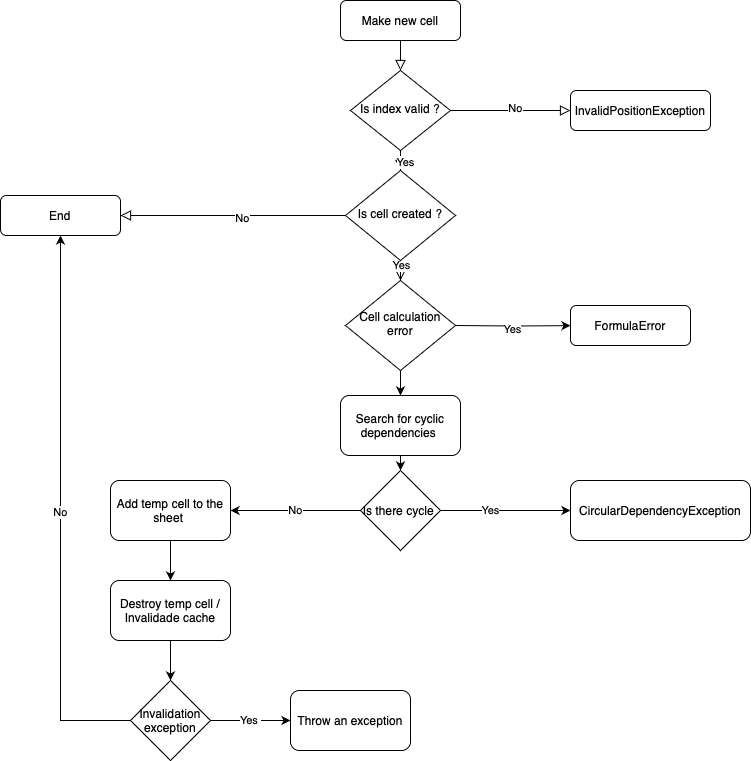

The diagram above was exported from draw.io. Its source (the exported page's mxGraphModel, read from the mxfile embedded in the PNG):
<mxGraphModel dx="1026" dy="591" grid="1" gridSize="10" guides="1" tooltips="1" connect="1" arrows="1" fold="1" page="1" pageScale="1" pageWidth="827" pageHeight="1169" math="0" shadow="0">
  <root>
    <mxCell id="WIyWlLk6GJQsqaUBKTNV-0" />
    <mxCell id="WIyWlLk6GJQsqaUBKTNV-1" parent="WIyWlLk6GJQsqaUBKTNV-0" />
    <mxCell id="WIyWlLk6GJQsqaUBKTNV-2" value="" style="rounded=0;html=1;jettySize=auto;orthogonalLoop=1;fontSize=11;endArrow=block;endFill=0;endSize=8;strokeWidth=1;shadow=0;labelBackgroundColor=none;edgeStyle=orthogonalEdgeStyle;" parent="WIyWlLk6GJQsqaUBKTNV-1" source="WIyWlLk6GJQsqaUBKTNV-3" target="WIyWlLk6GJQsqaUBKTNV-6" edge="1">
      <mxGeometry relative="1" as="geometry" />
    </mxCell>
    <mxCell id="WIyWlLk6GJQsqaUBKTNV-3" value="Make new cell" style="rounded=1;whiteSpace=wrap;html=1;fontSize=12;glass=0;strokeWidth=1;shadow=0;" parent="WIyWlLk6GJQsqaUBKTNV-1" vertex="1">
      <mxGeometry x="370" y="130" width="120" height="40" as="geometry" />
    </mxCell>
    <mxCell id="WIyWlLk6GJQsqaUBKTNV-4" value="" style="rounded=0;html=1;jettySize=auto;orthogonalLoop=1;fontSize=11;endArrow=block;endFill=0;endSize=8;strokeWidth=1;shadow=0;labelBackgroundColor=none;edgeStyle=orthogonalEdgeStyle;" parent="WIyWlLk6GJQsqaUBKTNV-1" source="WIyWlLk6GJQsqaUBKTNV-6" target="WIyWlLk6GJQsqaUBKTNV-10" edge="1">
      <mxGeometry y="20" relative="1" as="geometry">
        <mxPoint as="offset" />
      </mxGeometry>
    </mxCell>
    <mxCell id="MLV0fTInB6I72D0M0Xra-2" value="Yes" style="edgeLabel;html=1;align=center;verticalAlign=middle;resizable=0;points=[];" vertex="1" connectable="0" parent="WIyWlLk6GJQsqaUBKTNV-4">
      <mxGeometry x="0.7" y="4" relative="1" as="geometry">
        <mxPoint as="offset" />
      </mxGeometry>
    </mxCell>
    <mxCell id="WIyWlLk6GJQsqaUBKTNV-5" value="" style="edgeStyle=orthogonalEdgeStyle;rounded=0;html=1;jettySize=auto;orthogonalLoop=1;fontSize=11;endArrow=block;endFill=0;endSize=8;strokeWidth=1;shadow=0;labelBackgroundColor=none;" parent="WIyWlLk6GJQsqaUBKTNV-1" source="WIyWlLk6GJQsqaUBKTNV-6" target="WIyWlLk6GJQsqaUBKTNV-7" edge="1">
      <mxGeometry y="10" relative="1" as="geometry">
        <mxPoint as="offset" />
      </mxGeometry>
    </mxCell>
    <mxCell id="MLV0fTInB6I72D0M0Xra-3" value="No" style="edgeLabel;html=1;align=center;verticalAlign=middle;resizable=0;points=[];" vertex="1" connectable="0" parent="WIyWlLk6GJQsqaUBKTNV-5">
      <mxGeometry x="0.0667" y="3" relative="1" as="geometry">
        <mxPoint as="offset" />
      </mxGeometry>
    </mxCell>
    <mxCell id="WIyWlLk6GJQsqaUBKTNV-6" value="Is index valid ?" style="rhombus;whiteSpace=wrap;html=1;shadow=0;fontFamily=Helvetica;fontSize=12;align=center;strokeWidth=1;spacing=6;spacingTop=-4;" parent="WIyWlLk6GJQsqaUBKTNV-1" vertex="1">
      <mxGeometry x="380" y="200" width="100" height="80" as="geometry" />
    </mxCell>
    <mxCell id="WIyWlLk6GJQsqaUBKTNV-7" value="InvalidPositionException" style="rounded=1;whiteSpace=wrap;html=1;fontSize=12;glass=0;strokeWidth=1;shadow=0;" parent="WIyWlLk6GJQsqaUBKTNV-1" vertex="1">
      <mxGeometry x="600" y="220" width="140" height="40" as="geometry" />
    </mxCell>
    <mxCell id="WIyWlLk6GJQsqaUBKTNV-8" value="" style="rounded=0;html=1;jettySize=auto;orthogonalLoop=1;fontSize=11;endArrow=block;endFill=0;endSize=8;strokeWidth=1;shadow=0;labelBackgroundColor=none;edgeStyle=orthogonalEdgeStyle;entryX=0.5;entryY=0;entryDx=0;entryDy=0;" parent="WIyWlLk6GJQsqaUBKTNV-1" source="WIyWlLk6GJQsqaUBKTNV-10" target="FnN57RjQfBpvI7fIqtAj-0" edge="1">
      <mxGeometry x="0.3333" y="20" relative="1" as="geometry">
        <mxPoint as="offset" />
        <mxPoint x="430" y="460" as="targetPoint" />
      </mxGeometry>
    </mxCell>
    <mxCell id="MLV0fTInB6I72D0M0Xra-1" value="Yes" style="edgeLabel;html=1;align=center;verticalAlign=middle;resizable=0;points=[];" vertex="1" connectable="0" parent="WIyWlLk6GJQsqaUBKTNV-8">
      <mxGeometry x="0.4667" relative="1" as="geometry">
        <mxPoint as="offset" />
      </mxGeometry>
    </mxCell>
    <mxCell id="WIyWlLk6GJQsqaUBKTNV-9" value="" style="edgeStyle=orthogonalEdgeStyle;rounded=0;html=1;jettySize=auto;orthogonalLoop=1;fontSize=11;endArrow=block;endFill=0;endSize=8;strokeWidth=1;shadow=0;labelBackgroundColor=none;" parent="WIyWlLk6GJQsqaUBKTNV-1" source="WIyWlLk6GJQsqaUBKTNV-10" target="WIyWlLk6GJQsqaUBKTNV-12" edge="1">
      <mxGeometry y="10" relative="1" as="geometry">
        <mxPoint as="offset" />
      </mxGeometry>
    </mxCell>
    <mxCell id="MLV0fTInB6I72D0M0Xra-0" value="No" style="edgeLabel;html=1;align=center;verticalAlign=middle;resizable=0;points=[];" vertex="1" connectable="0" parent="WIyWlLk6GJQsqaUBKTNV-9">
      <mxGeometry x="-0.0756" y="2" relative="1" as="geometry">
        <mxPoint as="offset" />
      </mxGeometry>
    </mxCell>
    <mxCell id="WIyWlLk6GJQsqaUBKTNV-10" value="Is cell created ?" style="rhombus;whiteSpace=wrap;html=1;shadow=0;fontFamily=Helvetica;fontSize=12;align=center;strokeWidth=1;spacing=6;spacingTop=-4;" parent="WIyWlLk6GJQsqaUBKTNV-1" vertex="1">
      <mxGeometry x="375" y="300" width="110" height="90" as="geometry" />
    </mxCell>
    <mxCell id="WIyWlLk6GJQsqaUBKTNV-12" value="End&lt;br&gt;" style="rounded=1;whiteSpace=wrap;html=1;fontSize=12;glass=0;strokeWidth=1;shadow=0;" parent="WIyWlLk6GJQsqaUBKTNV-1" vertex="1">
      <mxGeometry x="30" y="325" width="120" height="40" as="geometry" />
    </mxCell>
    <mxCell id="FnN57RjQfBpvI7fIqtAj-1" style="edgeStyle=orthogonalEdgeStyle;rounded=0;orthogonalLoop=1;jettySize=auto;html=1;exitX=1;exitY=0.5;exitDx=0;exitDy=0;" parent="WIyWlLk6GJQsqaUBKTNV-1" edge="1">
      <mxGeometry relative="1" as="geometry">
        <mxPoint x="600" y="455.1428571428571" as="targetPoint" />
        <mxPoint x="485" y="455" as="sourcePoint" />
      </mxGeometry>
    </mxCell>
    <mxCell id="MLV0fTInB6I72D0M0Xra-4" value="Yes" style="edgeLabel;html=1;align=center;verticalAlign=middle;resizable=0;points=[];" vertex="1" connectable="0" parent="FnN57RjQfBpvI7fIqtAj-1">
      <mxGeometry x="-0.0266" y="-3" relative="1" as="geometry">
        <mxPoint x="1" as="offset" />
      </mxGeometry>
    </mxCell>
    <mxCell id="FnN57RjQfBpvI7fIqtAj-4" style="edgeStyle=orthogonalEdgeStyle;rounded=0;orthogonalLoop=1;jettySize=auto;html=1;exitX=0.5;exitY=1;exitDx=0;exitDy=0;" parent="WIyWlLk6GJQsqaUBKTNV-1" source="FnN57RjQfBpvI7fIqtAj-0" target="FnN57RjQfBpvI7fIqtAj-5" edge="1">
      <mxGeometry relative="1" as="geometry">
        <mxPoint x="429.9310344827586" y="520" as="targetPoint" />
      </mxGeometry>
    </mxCell>
    <mxCell id="FnN57RjQfBpvI7fIqtAj-0" value="Cell calculation error" style="rhombus;whiteSpace=wrap;html=1;shadow=0;fontFamily=Helvetica;fontSize=12;align=center;strokeWidth=1;spacing=6;spacingTop=-4;" parent="WIyWlLk6GJQsqaUBKTNV-1" vertex="1">
      <mxGeometry x="375" y="410" width="110" height="90" as="geometry" />
    </mxCell>
    <mxCell id="FnN57RjQfBpvI7fIqtAj-3" value="FormulaError" style="rounded=1;whiteSpace=wrap;html=1;fontSize=12;glass=0;strokeWidth=1;shadow=0;" parent="WIyWlLk6GJQsqaUBKTNV-1" vertex="1">
      <mxGeometry x="600" y="435" width="120" height="40" as="geometry" />
    </mxCell>
    <mxCell id="FnN57RjQfBpvI7fIqtAj-6" style="edgeStyle=orthogonalEdgeStyle;rounded=0;orthogonalLoop=1;jettySize=auto;html=1;exitX=0.5;exitY=1;exitDx=0;exitDy=0;" parent="WIyWlLk6GJQsqaUBKTNV-1" source="FnN57RjQfBpvI7fIqtAj-5" target="FnN57RjQfBpvI7fIqtAj-7" edge="1">
      <mxGeometry relative="1" as="geometry">
        <mxPoint x="429.9310344827586" y="620" as="targetPoint" />
      </mxGeometry>
    </mxCell>
    <mxCell id="FnN57RjQfBpvI7fIqtAj-5" value="Search for cyclic dependencies&amp;nbsp;" style="rounded=1;whiteSpace=wrap;html=1;" parent="WIyWlLk6GJQsqaUBKTNV-1" vertex="1">
      <mxGeometry x="370.0010344827586" y="525" width="120" height="60" as="geometry" />
    </mxCell>
    <mxCell id="FnN57RjQfBpvI7fIqtAj-9" value="" style="edgeStyle=orthogonalEdgeStyle;rounded=0;orthogonalLoop=1;jettySize=auto;html=1;" parent="WIyWlLk6GJQsqaUBKTNV-1" source="FnN57RjQfBpvI7fIqtAj-7" target="FnN57RjQfBpvI7fIqtAj-10" edge="1">
      <mxGeometry relative="1" as="geometry">
        <mxPoint x="610.0010344827585" y="640" as="targetPoint" />
      </mxGeometry>
    </mxCell>
    <mxCell id="FnN57RjQfBpvI7fIqtAj-11" value="Yes&lt;br&gt;" style="edgeLabel;html=1;align=center;verticalAlign=middle;resizable=0;points=[];" parent="FnN57RjQfBpvI7fIqtAj-9" vertex="1" connectable="0">
      <mxGeometry x="-0.2478" y="1" relative="1" as="geometry">
        <mxPoint as="offset" />
      </mxGeometry>
    </mxCell>
    <mxCell id="FnN57RjQfBpvI7fIqtAj-12" value="No&lt;br&gt;" style="edgeStyle=orthogonalEdgeStyle;rounded=0;orthogonalLoop=1;jettySize=auto;html=1;" parent="WIyWlLk6GJQsqaUBKTNV-1" source="FnN57RjQfBpvI7fIqtAj-7" target="FnN57RjQfBpvI7fIqtAj-13" edge="1">
      <mxGeometry relative="1" as="geometry">
        <mxPoint x="260" y="640" as="targetPoint" />
      </mxGeometry>
    </mxCell>
    <mxCell id="FnN57RjQfBpvI7fIqtAj-7" value="Is there cycle&amp;nbsp;" style="rhombus;whiteSpace=wrap;html=1;" parent="WIyWlLk6GJQsqaUBKTNV-1" vertex="1">
      <mxGeometry x="390.0010344827586" y="600" width="80" height="80" as="geometry" />
    </mxCell>
    <mxCell id="FnN57RjQfBpvI7fIqtAj-10" value="CircularDependencyException" style="rounded=1;whiteSpace=wrap;html=1;" parent="WIyWlLk6GJQsqaUBKTNV-1" vertex="1">
      <mxGeometry x="600" y="610" width="180" height="60" as="geometry" />
    </mxCell>
    <mxCell id="FnN57RjQfBpvI7fIqtAj-14" style="edgeStyle=orthogonalEdgeStyle;rounded=0;orthogonalLoop=1;jettySize=auto;html=1;" parent="WIyWlLk6GJQsqaUBKTNV-1" source="FnN57RjQfBpvI7fIqtAj-13" target="FnN57RjQfBpvI7fIqtAj-15" edge="1">
      <mxGeometry relative="1" as="geometry">
        <mxPoint x="200" y="740" as="targetPoint" />
      </mxGeometry>
    </mxCell>
    <mxCell id="FnN57RjQfBpvI7fIqtAj-13" value="Add temp cell to the sheet&amp;nbsp;" style="rounded=1;whiteSpace=wrap;html=1;" parent="WIyWlLk6GJQsqaUBKTNV-1" vertex="1">
      <mxGeometry x="140" y="610" width="120" height="60" as="geometry" />
    </mxCell>
    <mxCell id="FnN57RjQfBpvI7fIqtAj-16" style="edgeStyle=orthogonalEdgeStyle;rounded=0;orthogonalLoop=1;jettySize=auto;html=1;" parent="WIyWlLk6GJQsqaUBKTNV-1" source="FnN57RjQfBpvI7fIqtAj-15" target="FnN57RjQfBpvI7fIqtAj-17" edge="1">
      <mxGeometry relative="1" as="geometry">
        <mxPoint x="200" y="830" as="targetPoint" />
      </mxGeometry>
    </mxCell>
    <mxCell id="FnN57RjQfBpvI7fIqtAj-15" value="Destroy temp cell / Invalidade cache" style="rounded=1;whiteSpace=wrap;html=1;" parent="WIyWlLk6GJQsqaUBKTNV-1" vertex="1">
      <mxGeometry x="140" y="710" width="120" height="60" as="geometry" />
    </mxCell>
    <mxCell id="FnN57RjQfBpvI7fIqtAj-18" value="Yes&amp;nbsp;" style="edgeStyle=orthogonalEdgeStyle;rounded=0;orthogonalLoop=1;jettySize=auto;html=1;exitX=1;exitY=0.5;exitDx=0;exitDy=0;" parent="WIyWlLk6GJQsqaUBKTNV-1" source="FnN57RjQfBpvI7fIqtAj-17" target="FnN57RjQfBpvI7fIqtAj-20" edge="1">
      <mxGeometry relative="1" as="geometry">
        <mxPoint x="290" y="849.9310344827586" as="targetPoint" />
      </mxGeometry>
    </mxCell>
    <mxCell id="FnN57RjQfBpvI7fIqtAj-19" value="No&lt;br&gt;" style="edgeStyle=orthogonalEdgeStyle;rounded=0;orthogonalLoop=1;jettySize=auto;html=1;exitX=0;exitY=0.5;exitDx=0;exitDy=0;" parent="WIyWlLk6GJQsqaUBKTNV-1" source="FnN57RjQfBpvI7fIqtAj-17" target="WIyWlLk6GJQsqaUBKTNV-12" edge="1">
      <mxGeometry relative="1" as="geometry">
        <mxPoint x="80" y="849.9310344827586" as="targetPoint" />
      </mxGeometry>
    </mxCell>
    <mxCell id="FnN57RjQfBpvI7fIqtAj-17" value="Invalidation exception" style="rhombus;whiteSpace=wrap;html=1;" parent="WIyWlLk6GJQsqaUBKTNV-1" vertex="1">
      <mxGeometry x="160" y="810" width="80" height="80" as="geometry" />
    </mxCell>
    <mxCell id="FnN57RjQfBpvI7fIqtAj-20" value="Throw an exception" style="rounded=1;whiteSpace=wrap;html=1;" parent="WIyWlLk6GJQsqaUBKTNV-1" vertex="1">
      <mxGeometry x="320" y="820.0010344827587" width="120" height="60" as="geometry" />
    </mxCell>
  </root>
</mxGraphModel>